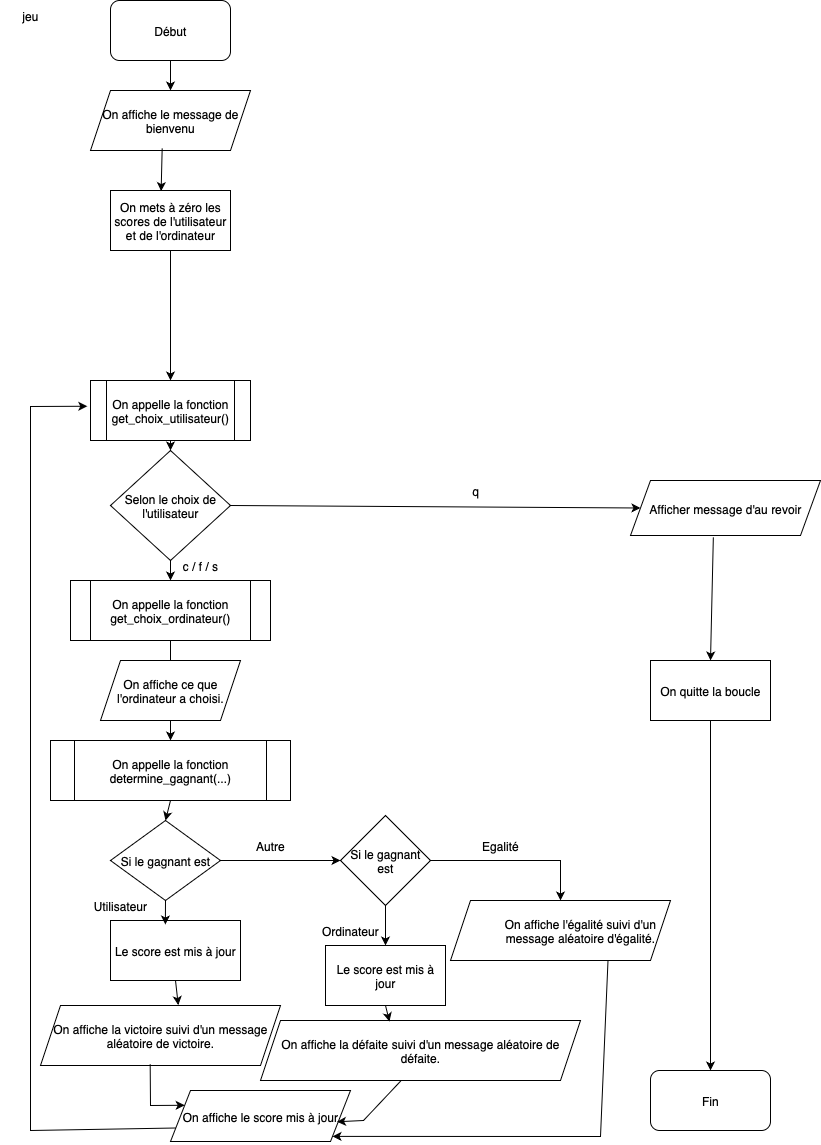

The diagram above was exported from draw.io. Its source (the exported page's mxGraphModel, read from the mxfile embedded in the PNG):
<mxGraphModel dx="829" dy="572" grid="1" gridSize="10" guides="1" tooltips="1" connect="1" arrows="1" fold="1" page="1" pageScale="1" pageWidth="827" pageHeight="1169" math="0" shadow="0">
  <root>
    <mxCell id="0" />
    <mxCell id="1" parent="0" />
    <mxCell id="qLBtfzoBnbvZg78OmYd8-1" value="Début" style="rounded=1;whiteSpace=wrap;html=1;" parent="1" vertex="1">
      <mxGeometry x="130" y="20" width="120" height="60" as="geometry" />
    </mxCell>
    <mxCell id="qLBtfzoBnbvZg78OmYd8-2" value="On affiche le message de bienvenu" style="shape=parallelogram;perimeter=parallelogramPerimeter;whiteSpace=wrap;html=1;fixedSize=1;" parent="1" vertex="1">
      <mxGeometry x="110" y="110" width="160" height="60" as="geometry" />
    </mxCell>
    <mxCell id="qLBtfzoBnbvZg78OmYd8-3" value="On mets à zéro les scores de l'utilisateur et de l'ordinateur" style="rounded=0;whiteSpace=wrap;html=1;" parent="1" vertex="1">
      <mxGeometry x="130" y="210" width="120" height="60" as="geometry" />
    </mxCell>
    <mxCell id="qLBtfzoBnbvZg78OmYd8-5" value="On appelle la fonction get_choix_utilisateur()" style="shape=process;whiteSpace=wrap;html=1;backgroundOutline=1;" parent="1" vertex="1">
      <mxGeometry x="110" y="400" width="160" height="60" as="geometry" />
    </mxCell>
    <mxCell id="qLBtfzoBnbvZg78OmYd8-6" value="Selon le choix de l'utilisateur" style="rhombus;whiteSpace=wrap;html=1;" parent="1" vertex="1">
      <mxGeometry x="130" y="470" width="120" height="110" as="geometry" />
    </mxCell>
    <mxCell id="qLBtfzoBnbvZg78OmYd8-8" value="Afficher message d'au revoir" style="shape=parallelogram;perimeter=parallelogramPerimeter;whiteSpace=wrap;html=1;fixedSize=1;" parent="1" vertex="1">
      <mxGeometry x="650" y="500" width="190" height="55" as="geometry" />
    </mxCell>
    <mxCell id="qLBtfzoBnbvZg78OmYd8-9" value="On quitte la boucle" style="rounded=0;whiteSpace=wrap;html=1;" parent="1" vertex="1">
      <mxGeometry x="670" y="680" width="120" height="60" as="geometry" />
    </mxCell>
    <mxCell id="qLBtfzoBnbvZg78OmYd8-10" value="Fin" style="rounded=1;whiteSpace=wrap;html=1;" parent="1" vertex="1">
      <mxGeometry x="670" y="1090" width="120" height="60" as="geometry" />
    </mxCell>
    <mxCell id="qLBtfzoBnbvZg78OmYd8-11" value="On appelle la fonction get_choix_ordinateur()" style="shape=process;whiteSpace=wrap;html=1;backgroundOutline=1;" parent="1" vertex="1">
      <mxGeometry x="90" y="600" width="200" height="60" as="geometry" />
    </mxCell>
    <mxCell id="qLBtfzoBnbvZg78OmYd8-13" value="On appelle la fonction determine_gagnant(...)" style="shape=process;whiteSpace=wrap;html=1;backgroundOutline=1;" parent="1" vertex="1">
      <mxGeometry x="70" y="760" width="240" height="60" as="geometry" />
    </mxCell>
    <mxCell id="qLBtfzoBnbvZg78OmYd8-14" value="Si le gagnant est" style="rhombus;whiteSpace=wrap;html=1;" parent="1" vertex="1">
      <mxGeometry x="130" y="840" width="110" height="80" as="geometry" />
    </mxCell>
    <mxCell id="qLBtfzoBnbvZg78OmYd8-15" value="Si le gagnant est" style="rhombus;whiteSpace=wrap;html=1;" parent="1" vertex="1">
      <mxGeometry x="360" y="835" width="90" height="90" as="geometry" />
    </mxCell>
    <mxCell id="qLBtfzoBnbvZg78OmYd8-16" value="Le score est mis à jour" style="rounded=0;whiteSpace=wrap;html=1;" parent="1" vertex="1">
      <mxGeometry x="130" y="940" width="130" height="60" as="geometry" />
    </mxCell>
    <mxCell id="qLBtfzoBnbvZg78OmYd8-17" value="On affiche la victoire suivi d'un message aléatoire de victoire." style="shape=parallelogram;perimeter=parallelogramPerimeter;whiteSpace=wrap;html=1;fixedSize=1;" parent="1" vertex="1">
      <mxGeometry x="60" y="1025" width="240" height="60" as="geometry" />
    </mxCell>
    <mxCell id="qLBtfzoBnbvZg78OmYd8-18" value="Le score est mis à jour" style="rounded=0;whiteSpace=wrap;html=1;" parent="1" vertex="1">
      <mxGeometry x="345" y="965" width="120" height="60" as="geometry" />
    </mxCell>
    <mxCell id="qLBtfzoBnbvZg78OmYd8-19" value="On affiche la défaite suivi d'un message aléatoire de défaite." style="shape=parallelogram;perimeter=parallelogramPerimeter;whiteSpace=wrap;html=1;fixedSize=1;" parent="1" vertex="1">
      <mxGeometry x="280" y="1040" width="320" height="60" as="geometry" />
    </mxCell>
    <mxCell id="qLBtfzoBnbvZg78OmYd8-20" value="&lt;blockquote style=&quot;margin: 0 0 0 40px; border: none; padding: 0px;&quot;&gt;On affiche l'égalité suivi d'un message aléatoire d'égalité.&lt;/blockquote&gt;" style="shape=parallelogram;perimeter=parallelogramPerimeter;whiteSpace=wrap;html=1;fixedSize=1;" parent="1" vertex="1">
      <mxGeometry x="470" y="920" width="220" height="60" as="geometry" />
    </mxCell>
    <mxCell id="qLBtfzoBnbvZg78OmYd8-21" value="On affiche le score mis à jour" style="shape=parallelogram;perimeter=parallelogramPerimeter;whiteSpace=wrap;html=1;fixedSize=1;" parent="1" vertex="1">
      <mxGeometry x="190" y="1110" width="180" height="51" as="geometry" />
    </mxCell>
    <mxCell id="qLBtfzoBnbvZg78OmYd8-22" value="" style="endArrow=classic;html=1;rounded=0;exitX=0.5;exitY=1;exitDx=0;exitDy=0;" parent="1" source="qLBtfzoBnbvZg78OmYd8-1" target="qLBtfzoBnbvZg78OmYd8-2" edge="1">
      <mxGeometry width="50" height="50" relative="1" as="geometry">
        <mxPoint x="250" y="270" as="sourcePoint" />
        <mxPoint x="300" y="220" as="targetPoint" />
      </mxGeometry>
    </mxCell>
    <mxCell id="qLBtfzoBnbvZg78OmYd8-23" value="" style="endArrow=classic;html=1;rounded=0;exitX=0.448;exitY=0.964;exitDx=0;exitDy=0;exitPerimeter=0;entryX=0.422;entryY=0.01;entryDx=0;entryDy=0;entryPerimeter=0;" parent="1" source="qLBtfzoBnbvZg78OmYd8-2" target="qLBtfzoBnbvZg78OmYd8-3" edge="1">
      <mxGeometry width="50" height="50" relative="1" as="geometry">
        <mxPoint x="250" y="270" as="sourcePoint" />
        <mxPoint x="300" y="220" as="targetPoint" />
      </mxGeometry>
    </mxCell>
    <mxCell id="qLBtfzoBnbvZg78OmYd8-24" value="" style="endArrow=classic;html=1;rounded=0;exitX=0.5;exitY=1;exitDx=0;exitDy=0;entryX=0.5;entryY=0;entryDx=0;entryDy=0;" parent="1" source="qLBtfzoBnbvZg78OmYd8-3" target="qLBtfzoBnbvZg78OmYd8-5" edge="1">
      <mxGeometry width="50" height="50" relative="1" as="geometry">
        <mxPoint x="250" y="270" as="sourcePoint" />
        <mxPoint x="190" y="300" as="targetPoint" />
      </mxGeometry>
    </mxCell>
    <mxCell id="qLBtfzoBnbvZg78OmYd8-26" value="" style="endArrow=classic;html=1;rounded=0;exitX=0.5;exitY=1;exitDx=0;exitDy=0;entryX=0.5;entryY=0;entryDx=0;entryDy=0;" parent="1" source="qLBtfzoBnbvZg78OmYd8-5" target="qLBtfzoBnbvZg78OmYd8-6" edge="1">
      <mxGeometry width="50" height="50" relative="1" as="geometry">
        <mxPoint x="250" y="410" as="sourcePoint" />
        <mxPoint x="300" y="360" as="targetPoint" />
      </mxGeometry>
    </mxCell>
    <mxCell id="qLBtfzoBnbvZg78OmYd8-27" value="" style="endArrow=classic;html=1;rounded=0;entryX=0.5;entryY=0;entryDx=0;entryDy=0;exitX=0.5;exitY=1;exitDx=0;exitDy=0;" parent="1" source="qLBtfzoBnbvZg78OmYd8-6" target="qLBtfzoBnbvZg78OmYd8-11" edge="1">
      <mxGeometry width="50" height="50" relative="1" as="geometry">
        <mxPoint x="200" y="562" as="sourcePoint" />
        <mxPoint x="300" y="560" as="targetPoint" />
      </mxGeometry>
    </mxCell>
    <mxCell id="qLBtfzoBnbvZg78OmYd8-28" value="" style="endArrow=classic;html=1;rounded=0;exitX=0.5;exitY=1;exitDx=0;exitDy=0;" parent="1" source="qLBtfzoBnbvZg78OmYd8-11" edge="1">
      <mxGeometry width="50" height="50" relative="1" as="geometry">
        <mxPoint x="250" y="610" as="sourcePoint" />
        <mxPoint x="190" y="690" as="targetPoint" />
      </mxGeometry>
    </mxCell>
    <mxCell id="qLBtfzoBnbvZg78OmYd8-29" value="" style="endArrow=classic;html=1;rounded=0;entryX=0.5;entryY=0;entryDx=0;entryDy=0;" parent="1" source="qLBtfzoBnbvZg78OmYd8-54" target="qLBtfzoBnbvZg78OmYd8-13" edge="1">
      <mxGeometry width="50" height="50" relative="1" as="geometry">
        <mxPoint x="190" y="740" as="sourcePoint" />
        <mxPoint x="300" y="560" as="targetPoint" />
      </mxGeometry>
    </mxCell>
    <mxCell id="qLBtfzoBnbvZg78OmYd8-31" value="" style="endArrow=classic;html=1;rounded=0;entryX=0.422;entryY=0.067;entryDx=0;entryDy=0;entryPerimeter=0;" parent="1" target="qLBtfzoBnbvZg78OmYd8-16" edge="1">
      <mxGeometry width="50" height="50" relative="1" as="geometry">
        <mxPoint x="185" y="920" as="sourcePoint" />
        <mxPoint x="300" y="840" as="targetPoint" />
      </mxGeometry>
    </mxCell>
    <mxCell id="qLBtfzoBnbvZg78OmYd8-33" value="" style="endArrow=classic;html=1;rounded=0;" parent="1" source="qLBtfzoBnbvZg78OmYd8-14" target="qLBtfzoBnbvZg78OmYd8-15" edge="1">
      <mxGeometry width="50" height="50" relative="1" as="geometry">
        <mxPoint x="350" y="960" as="sourcePoint" />
        <mxPoint x="400" y="910" as="targetPoint" />
      </mxGeometry>
    </mxCell>
    <mxCell id="qLBtfzoBnbvZg78OmYd8-34" value="" style="endArrow=classic;html=1;rounded=0;exitX=0.5;exitY=1;exitDx=0;exitDy=0;entryX=0.5;entryY=0;entryDx=0;entryDy=0;" parent="1" source="qLBtfzoBnbvZg78OmYd8-15" target="qLBtfzoBnbvZg78OmYd8-18" edge="1">
      <mxGeometry width="50" height="50" relative="1" as="geometry">
        <mxPoint x="350" y="960" as="sourcePoint" />
        <mxPoint x="400" y="910" as="targetPoint" />
      </mxGeometry>
    </mxCell>
    <mxCell id="qLBtfzoBnbvZg78OmYd8-35" value="" style="endArrow=classic;html=1;rounded=0;exitX=0.5;exitY=1;exitDx=0;exitDy=0;entryX=0.403;entryY=0.016;entryDx=0;entryDy=0;entryPerimeter=0;" parent="1" source="qLBtfzoBnbvZg78OmYd8-18" target="qLBtfzoBnbvZg78OmYd8-19" edge="1">
      <mxGeometry width="50" height="50" relative="1" as="geometry">
        <mxPoint x="350" y="960" as="sourcePoint" />
        <mxPoint x="400" y="910" as="targetPoint" />
      </mxGeometry>
    </mxCell>
    <mxCell id="qLBtfzoBnbvZg78OmYd8-36" value="" style="endArrow=classic;html=1;rounded=0;exitX=0.439;exitY=1.004;exitDx=0;exitDy=0;entryX=0.925;entryY=0.613;entryDx=0;entryDy=0;entryPerimeter=0;exitPerimeter=0;" parent="1" source="qLBtfzoBnbvZg78OmYd8-19" target="qLBtfzoBnbvZg78OmYd8-21" edge="1">
      <mxGeometry width="50" height="50" relative="1" as="geometry">
        <mxPoint x="350" y="960" as="sourcePoint" />
        <mxPoint x="390" y="1160" as="targetPoint" />
        <Array as="points">
          <mxPoint x="383" y="1140" />
        </Array>
      </mxGeometry>
    </mxCell>
    <mxCell id="qLBtfzoBnbvZg78OmYd8-37" value="" style="endArrow=classic;html=1;rounded=0;entryX=0.5;entryY=0;entryDx=0;entryDy=0;" parent="1" source="qLBtfzoBnbvZg78OmYd8-15" target="qLBtfzoBnbvZg78OmYd8-20" edge="1">
      <mxGeometry width="50" height="50" relative="1" as="geometry">
        <mxPoint x="450" y="960" as="sourcePoint" />
        <mxPoint x="500" y="910" as="targetPoint" />
        <Array as="points">
          <mxPoint x="580" y="880" />
        </Array>
      </mxGeometry>
    </mxCell>
    <mxCell id="qLBtfzoBnbvZg78OmYd8-38" value="" style="endArrow=classic;html=1;rounded=0;exitX=0.5;exitY=1;exitDx=0;exitDy=0;" parent="1" source="qLBtfzoBnbvZg78OmYd8-9" target="qLBtfzoBnbvZg78OmYd8-10" edge="1">
      <mxGeometry width="50" height="50" relative="1" as="geometry">
        <mxPoint x="730" y="750" as="sourcePoint" />
        <mxPoint x="730" y="820" as="targetPoint" />
      </mxGeometry>
    </mxCell>
    <mxCell id="qLBtfzoBnbvZg78OmYd8-39" value="" style="endArrow=classic;html=1;rounded=0;exitX=0.436;exitY=1.033;exitDx=0;exitDy=0;exitPerimeter=0;" parent="1" source="qLBtfzoBnbvZg78OmYd8-8" edge="1">
      <mxGeometry width="50" height="50" relative="1" as="geometry">
        <mxPoint x="680" y="730" as="sourcePoint" />
        <mxPoint x="730" y="680" as="targetPoint" />
      </mxGeometry>
    </mxCell>
    <mxCell id="qLBtfzoBnbvZg78OmYd8-41" value="" style="endArrow=classic;html=1;rounded=0;exitX=1;exitY=0.5;exitDx=0;exitDy=0;entryX=0;entryY=0.5;entryDx=0;entryDy=0;" parent="1" source="qLBtfzoBnbvZg78OmYd8-6" target="qLBtfzoBnbvZg78OmYd8-8" edge="1">
      <mxGeometry width="50" height="50" relative="1" as="geometry">
        <mxPoint x="380" y="590" as="sourcePoint" />
        <mxPoint x="680" y="525" as="targetPoint" />
      </mxGeometry>
    </mxCell>
    <mxCell id="qLBtfzoBnbvZg78OmYd8-43" value="" style="endArrow=classic;html=1;rounded=0;exitX=0.5;exitY=1;exitDx=0;exitDy=0;entryX=0.5;entryY=0;entryDx=0;entryDy=0;" parent="1" source="qLBtfzoBnbvZg78OmYd8-13" target="qLBtfzoBnbvZg78OmYd8-14" edge="1">
      <mxGeometry width="50" height="50" relative="1" as="geometry">
        <mxPoint x="130" y="900" as="sourcePoint" />
        <mxPoint x="180" y="850" as="targetPoint" />
      </mxGeometry>
    </mxCell>
    <mxCell id="qLBtfzoBnbvZg78OmYd8-44" value="" style="endArrow=classic;html=1;rounded=0;exitX=0.5;exitY=1;exitDx=0;exitDy=0;entryX=0.574;entryY=-0.007;entryDx=0;entryDy=0;entryPerimeter=0;" parent="1" source="qLBtfzoBnbvZg78OmYd8-16" target="qLBtfzoBnbvZg78OmYd8-17" edge="1">
      <mxGeometry width="50" height="50" relative="1" as="geometry">
        <mxPoint x="130" y="900" as="sourcePoint" />
        <mxPoint x="180" y="850" as="targetPoint" />
      </mxGeometry>
    </mxCell>
    <mxCell id="qLBtfzoBnbvZg78OmYd8-46" value="q" style="text;html=1;align=center;verticalAlign=middle;resizable=0;points=[];autosize=1;strokeColor=none;fillColor=none;" parent="1" vertex="1">
      <mxGeometry x="480" y="495" width="30" height="30" as="geometry" />
    </mxCell>
    <mxCell id="qLBtfzoBnbvZg78OmYd8-47" value="c / f / s" style="text;html=1;align=center;verticalAlign=middle;whiteSpace=wrap;rounded=0;" parent="1" vertex="1">
      <mxGeometry x="190" y="570" width="60" height="30" as="geometry" />
    </mxCell>
    <mxCell id="qLBtfzoBnbvZg78OmYd8-48" value="Utilisateur" style="text;html=1;align=center;verticalAlign=middle;whiteSpace=wrap;rounded=0;" parent="1" vertex="1">
      <mxGeometry x="110" y="910" width="60" height="30" as="geometry" />
    </mxCell>
    <mxCell id="qLBtfzoBnbvZg78OmYd8-49" value="Autre" style="text;html=1;align=center;verticalAlign=middle;whiteSpace=wrap;rounded=0;" parent="1" vertex="1">
      <mxGeometry x="260" y="850" width="60" height="30" as="geometry" />
    </mxCell>
    <mxCell id="qLBtfzoBnbvZg78OmYd8-50" value="Ordinateur" style="text;html=1;align=center;verticalAlign=middle;whiteSpace=wrap;rounded=0;" parent="1" vertex="1">
      <mxGeometry x="340" y="935" width="60" height="30" as="geometry" />
    </mxCell>
    <mxCell id="qLBtfzoBnbvZg78OmYd8-51" value="Egalité" style="text;html=1;align=center;verticalAlign=middle;whiteSpace=wrap;rounded=0;" parent="1" vertex="1">
      <mxGeometry x="490" y="850" width="60" height="30" as="geometry" />
    </mxCell>
    <mxCell id="qLBtfzoBnbvZg78OmYd8-52" value="" style="endArrow=classic;html=1;rounded=0;exitX=0.457;exitY=0.978;exitDx=0;exitDy=0;exitPerimeter=0;entryX=0;entryY=0.25;entryDx=0;entryDy=0;" parent="1" source="qLBtfzoBnbvZg78OmYd8-17" target="qLBtfzoBnbvZg78OmYd8-21" edge="1">
      <mxGeometry width="50" height="50" relative="1" as="geometry">
        <mxPoint x="250" y="990" as="sourcePoint" />
        <mxPoint x="170" y="1140" as="targetPoint" />
        <Array as="points">
          <mxPoint x="170" y="1125" />
        </Array>
      </mxGeometry>
    </mxCell>
    <mxCell id="qLBtfzoBnbvZg78OmYd8-53" value="" style="endArrow=classic;html=1;rounded=0;exitX=0;exitY=0.75;exitDx=0;exitDy=0;entryX=-0.02;entryY=0.429;entryDx=0;entryDy=0;entryPerimeter=0;" parent="1" source="qLBtfzoBnbvZg78OmYd8-21" target="qLBtfzoBnbvZg78OmYd8-5" edge="1">
      <mxGeometry width="50" height="50" relative="1" as="geometry">
        <mxPoint x="50" y="1150" as="sourcePoint" />
        <mxPoint x="50" y="420" as="targetPoint" />
        <Array as="points">
          <mxPoint x="50" y="1150" />
          <mxPoint x="50" y="426" />
        </Array>
      </mxGeometry>
    </mxCell>
    <mxCell id="qLBtfzoBnbvZg78OmYd8-54" value="On affiche ce que l'ordinateur a choisi." style="shape=parallelogram;perimeter=parallelogramPerimeter;whiteSpace=wrap;html=1;fixedSize=1;" parent="1" vertex="1">
      <mxGeometry x="120" y="680" width="140" height="60" as="geometry" />
    </mxCell>
    <mxCell id="qLBtfzoBnbvZg78OmYd8-55" value="" style="endArrow=classic;html=1;rounded=0;exitX=0.716;exitY=0.993;exitDx=0;exitDy=0;entryX=1;entryY=1;entryDx=0;entryDy=0;exitPerimeter=0;" parent="1" source="qLBtfzoBnbvZg78OmYd8-20" target="qLBtfzoBnbvZg78OmYd8-21" edge="1">
      <mxGeometry width="50" height="50" relative="1" as="geometry">
        <mxPoint x="310" y="970" as="sourcePoint" />
        <mxPoint x="590" y="1140" as="targetPoint" />
        <Array as="points">
          <mxPoint x="620" y="1156" />
        </Array>
      </mxGeometry>
    </mxCell>
    <mxCell id="W91r5JJqBhytq3l4HZQe-1" value="jeu" style="text;html=1;align=center;verticalAlign=middle;whiteSpace=wrap;rounded=0;" parent="1" vertex="1">
      <mxGeometry x="20" y="20" width="60" height="30" as="geometry" />
    </mxCell>
  </root>
</mxGraphModel>